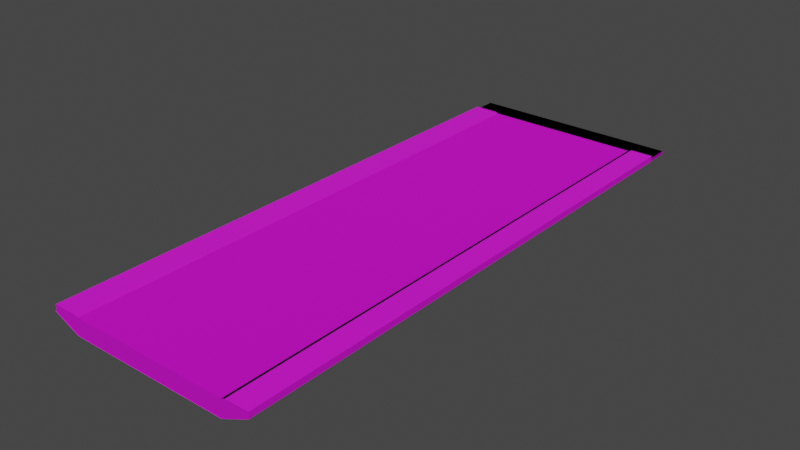 # Source: RoadBridge.blend  (saved by Blender 3.4.6; exported with 4.5.12 LTS)
import bpy
from mathutils import Matrix  # noqa: F401  (used for matrix-valued properties, if any)

bpy.ops.wm.read_factory_settings(use_empty=True)
scene = bpy.context.scene
scene.name = 'Scene'

# ---- collections
col_collection = bpy.data.collections.new('Collection'); scene.collection.children.link(col_collection)

# ---- images (referenced by path relative to the original .blend; pixels are not part of the script)
import os
ASSET_DIR = os.environ.get("B2B_ASSET_DIR", "")  # directory of the original .blend (textures are referenced by path, not embedded)
HERE = os.path.dirname(os.path.abspath(__file__))  # packed textures are extracted next to this script under _unpacked/

def load_image(name, relpath, width, height, colorspace="sRGB"):
    """Load a texture the original file referenced (path relative to the .blend, or extracted next to this script)."""
    p = next((c for c in (os.path.join(HERE, relpath), os.path.join(ASSET_DIR, relpath)) if relpath and os.path.exists(c)), "")
    if p:
        img = bpy.data.images.load(p, check_existing=True)
        img.name = name
    else:  # same state as the original file: an image datablock whose file is absent (Cycles renders it pink)
        img = bpy.data.images.new(name, width, height)
        img.source = "FILE"
        img.filepath = "//" + (relpath or name)
    img.colorspace_settings.name = colorspace
    return img
img_footpathj_jpg_001 = load_image('footpathj.jpg.001', 'nes/footpathj.jpg', 1024, 1024, 'sRGB')
img_footpathjnormal_jpg_001 = load_image('footpathjnormal.jpg.001', 'nes/footpathjnormal.jpg', 1024, 1024, 'sRGB')
img_asphalt_jpg_001 = load_image('Asphalt.jpg.001', 'nes/Asphalt.jpg', 1024, 1024, 'sRGB')
img_asphaltnormal_jpg_001 = load_image('AsphaltNormal.jpg.001', 'nes/AsphaltNormal.jpg', 1024, 1024, 'Non-Color')
img_grill_jpg_001 = load_image('grill.jpg.001', 'nes/grill.jpg', 1024, 1024, 'sRGB')
img_grillnormal_jpg_001 = load_image('grillNormal.jpg.001', 'nes/grillNormal.jpg', 1024, 1024, 'Filmic sRGB')
img_cement_jpg = load_image('cement.jpg', 'nes/cement.jpg', 1024, 1024, 'sRGB')

# ---- materials (node trees are filled in below, after node groups)
mat_material_002 = bpy.data.materials.new('Material.002')
mat_material_002.use_transparent_shadow = False
mat_material_001 = bpy.data.materials.new('Material.001')
mat_material_001.use_transparent_shadow = False
mat_material_003 = bpy.data.materials.new('Material.003')
mat_material_003.use_transparent_shadow = False
mat_material = bpy.data.materials.new('Material')
mat_material.use_transparent_shadow = False

# ---- material node trees
mat_material_002.use_nodes = True; mat_material_002.node_tree.nodes.clear()
_N = mat_material_002.node_tree.nodes; _L = mat_material_002.node_tree.links
n0 = _N.new('ShaderNodeBsdfPrincipled'); n0.name = 'Principled BSDF'; n0.location = (10, 300)
n0.distribution = 'GGX'
n0.subsurface_method = 'RANDOM_WALK_SKIN'
n0.inputs[1].default_value = 0.2182
n0.inputs[2].default_value = 1.0
n0.inputs[3].default_value = 1.45
n0.inputs[13].default_value = 0.62
n0.inputs[27].default_value = (0.0, 0.0, 0.0, 1.0)
n0.inputs[28].default_value = 1.0
n1 = _N.new('ShaderNodeOutputMaterial'); n1.name = 'Material Output'; n1.location = (300, 300)
n2 = _N.new('ShaderNodeNormalMap'); n2.name = 'Normal Map'; n2.location = (-185, -186)
n3 = _N.new('ShaderNodeTexCoord'); n3.name = 'Texture Coordinate'; n3.location = (-977, 78)
n4 = _N.new('ShaderNodeTexImage'); n4.name = 'Image Texture.001'; n4.location = (-432, 272)
n4.image = img_footpathj_jpg_001
n5 = _N.new('ShaderNodeMapping'); n5.name = 'Mapping'; n5.location = (-725, 186)
n5.width = 174
n5.inputs[3].default_value = (18.5, 47.0, 2.4)
n6 = _N.new('ShaderNodeTexImage'); n6.name = 'Image Texture'; n6.location = (-501, -209)
n6.image = img_footpathjnormal_jpg_001
_L.new(n0.outputs[0], n1.inputs[0])
_L.new(n2.outputs[0], n0.inputs[5])
_L.new(n3.outputs[2], n5.inputs[0])
_L.new(n5.outputs[0], n4.inputs[0])
_L.new(n4.outputs[0], n0.inputs[0])
_L.new(n5.outputs[0], n6.inputs[0])
_L.new(n6.outputs[0], n2.inputs[1])
n1.is_active_output = True
mat_material_001.use_nodes = True; mat_material_001.node_tree.nodes.clear()
_N = mat_material_001.node_tree.nodes; _L = mat_material_001.node_tree.links
n0 = _N.new('ShaderNodeBsdfPrincipled'); n0.name = 'Principled BSDF'; n0.location = (10, 300)
n0.distribution = 'GGX'
n0.subsurface_method = 'RANDOM_WALK_SKIN'
n0.inputs[1].default_value = 0.4327
n0.inputs[2].default_value = 0.9509
n0.inputs[3].default_value = 1.45
n0.inputs[27].default_value = (0.0, 0.0, 0.0, 1.0)
n0.inputs[28].default_value = 1.0
n1 = _N.new('ShaderNodeOutputMaterial'); n1.name = 'Material Output'; n1.location = (300, 300)
n2 = _N.new('ShaderNodeNormalMap'); n2.name = 'Normal Map'; n2.location = (-161, -135)
n3 = _N.new('ShaderNodeTexCoord'); n3.name = 'Texture Coordinate'; n3.location = (-990, 23)
n4 = _N.new('ShaderNodeTexImage'); n4.name = 'Image Texture'; n4.location = (-400, 363)
n4.image = img_asphalt_jpg_001
n5 = _N.new('ShaderNodeMapping'); n5.name = 'Mapping'; n5.location = (-679, 57)
n5.inputs[1].default_value = (1.43, 0.0, 0.0)
n5.inputs[3].default_value = (5.45, 15.4, 3.0)
n6 = _N.new('ShaderNodeTexImage'); n6.name = 'Image Texture.001'; n6.location = (-494, -144)
n6.image = img_asphaltnormal_jpg_001
_L.new(n0.outputs[0], n1.inputs[0])
_L.new(n2.outputs[0], n0.inputs[5])
_L.new(n3.outputs[2], n5.inputs[0])
_L.new(n5.outputs[0], n4.inputs[0])
_L.new(n4.outputs[0], n0.inputs[0])
_L.new(n5.outputs[0], n6.inputs[0])
_L.new(n6.outputs[0], n2.inputs[1])
n1.is_active_output = True
mat_material_003.use_nodes = True; mat_material_003.node_tree.nodes.clear()
_N = mat_material_003.node_tree.nodes; _L = mat_material_003.node_tree.links
n0 = _N.new('ShaderNodeBsdfPrincipled'); n0.name = 'Principled BSDF'; n0.location = (10, 300)
n0.distribution = 'GGX'
n0.subsurface_method = 'RANDOM_WALK_SKIN'
n0.inputs[1].default_value = 0.8873
n0.inputs[2].default_value = 1.0
n0.inputs[3].default_value = 1.45
n0.inputs[27].default_value = (0.0, 0.0, 0.0, 1.0)
n0.inputs[28].default_value = 1.0
n1 = _N.new('ShaderNodeOutputMaterial'); n1.name = 'Material Output'; n1.location = (300, 300)
n2 = _N.new('ShaderNodeNormalMap'); n2.name = 'Normal Map'; n2.location = (-200, -280)
n3 = _N.new('ShaderNodeTexCoord'); n3.name = 'Texture Coordinate'; n3.location = (-957, 4)
n4 = _N.new('ShaderNodeTexImage'); n4.name = 'Image Texture'; n4.location = (-392, 218)
n4.image = img_grill_jpg_001
n5 = _N.new('ShaderNodeMapping'); n5.name = 'Mapping'; n5.location = (-657, 58)
n5.inputs[3].default_value = (8.0, 1.2, 1.0)
n6 = _N.new('ShaderNodeTexImage'); n6.name = 'Image Texture.001'; n6.location = (-503, -199)
n6.image = img_grillnormal_jpg_001
_L.new(n0.outputs[0], n1.inputs[0])
_L.new(n2.outputs[0], n0.inputs[5])
_L.new(n3.outputs[2], n5.inputs[0])
_L.new(n5.outputs[0], n4.inputs[0])
_L.new(n4.outputs[0], n0.inputs[0])
_L.new(n5.outputs[0], n6.inputs[0])
_L.new(n6.outputs[0], n2.inputs[1])
n1.is_active_output = True
mat_material.use_nodes = True; mat_material.node_tree.nodes.clear()
_N = mat_material.node_tree.nodes; _L = mat_material.node_tree.links
n0 = _N.new('ShaderNodeBsdfPrincipled'); n0.name = 'Principled BSDF'; n0.location = (10, 300)
n0.distribution = 'GGX'
n0.subsurface_method = 'RANDOM_WALK_SKIN'
n0.inputs[3].default_value = 1.45
n0.inputs[27].default_value = (0.0, 0.0, 0.0, 1.0)
n0.inputs[28].default_value = 1.0
n1 = _N.new('ShaderNodeOutputMaterial'); n1.name = 'Material Output'; n1.location = (300, 300)
n2 = _N.new('ShaderNodeTexImage'); n2.name = 'Image Texture'; n2.location = (-686, -12)
n2.image = img_cement_jpg
_L.new(n0.outputs[0], n1.inputs[0])
_L.new(n2.outputs[0], n0.inputs[0])
n1.is_active_output = True

# ---- world
world_world = bpy.data.worlds.new('World'); scene.world = world_world
world_world.use_nodes = True; world_world.node_tree.nodes.clear()
_N = world_world.node_tree.nodes; _L = world_world.node_tree.links
n0 = _N.new('ShaderNodeOutputWorld'); n0.name = 'World Output'; n0.location = (300, 300)
n1 = _N.new('ShaderNodeBackground'); n1.name = 'Background'; n1.location = (10, 300)
n1.inputs[0].default_value = (0.05088, 0.05088, 0.05088, 1.0)
_L.new(n1.outputs[0], n0.inputs[0])
n0.is_active_output = True
world_world.color = (0.05088, 0.05088, 0.05088)
world_world.use_sun_shadow = False
world_world.sun_shadow_jitter_overblur = 0.0

# ---- meshes
me_cube_006 = bpy.data.meshes.new('Cube.006')
me_cube_006.from_pydata([(-2.317, -1.533, -19.04), (-2.317, -1.533, -16.48), (-2.317, 0.467, -19.04), (-2.317, 0.467, -16.48), (-0.3169, -1.533, -19.04), (-0.3169, -1.533, -16.34), (-0.3169, 0.467, -19.04), (-0.3169, 0.467, -16.34), (-2.091, 0.467, -19.04), (-2.091, 0.467, -16.48), (-2.091, -1.533, -19.04), (-2.091, -1.533, -16.48), (-0.5308, 0.467, -16.34), (-0.5308, -1.533, -19.04), (-0.5308, 0.467, -19.04), (-0.5308, -1.533, -16.34), (-2.059, 0.467, -19.04), (-2.059, -1.533, -17.04), (-2.059, 0.467, -17.04), (-2.059, -1.533, -19.04), (-0.5663, 0.467, -17.04), (-0.5663, -1.533, -19.04), (-0.5663, 0.467, -19.04), (-0.5663, -1.533, -17.04), (-2.059, -1.533, -17.04), (-2.059, 0.467, -17.04), (-0.5663, 0.467, -17.04), (-0.5663, -1.533, -17.04), (-2.317, -1.533, -16.48), (-2.317, 0.467, -16.48), (-0.3169, -1.533, -16.34), (-0.3169, 0.467, -16.34), (-2.091, 0.467, -16.48), (-2.091, -1.533, -16.48), (-0.5308, 0.467, -16.34), (-0.5308, -1.533, -16.34), (-2.059, -1.533, -17.04), (-2.059, 0.467, -17.04), (-0.5663, 0.467, -17.04), (-0.5663, -1.533, -17.04), (-2.063, 0.467, -24.38), (-2.063, -1.533, -24.38), (-0.5627, -1.533, -24.44), (-0.5627, 0.467, -24.44), (-2.311, 0.4639, -18.91), (-2.311, 0.4639, -17.45), (-2.311, 0.5539, -18.91), (-2.311, 0.5539, -17.45), (-0.3191, 0.4639, -18.91), (-0.3191, 0.4639, -17.45), (-0.3191, 0.5539, -18.91), (-0.3191, 0.5539, -17.45), (-2.325, -1.535, -19.13), (-2.325, 0.4652, -19.13), (-0.3253, -1.535, -19.13), (-0.3253, 0.4652, -19.13), (-2.072, 0.4652, -24.48), (-2.072, -1.535, -24.48), (-0.5711, -1.535, -24.54), (-0.5711, 0.4652, -24.54)], [], [(0, 1, 3, 2), (14, 12, 7, 6), (6, 7, 5, 4), (10, 11, 1, 0), (19, 17, 11, 10), (2, 3, 9, 8), (4, 5, 15, 13), (22, 20, 12, 14), (8, 9, 18, 16), (21, 23, 17, 19), (13, 15, 23, 21), (16, 18, 20, 22), (26, 25, 24, 27), (32, 29, 28, 33), (37, 32, 33, 36), (31, 34, 35, 30), (34, 38, 39, 35), (22, 43, 40, 16), (6, 43, 22, 14), (2, 8, 16, 40), (21, 19, 41, 42), (4, 13, 21, 42), (0, 41, 19, 10), (44, 45, 47, 46), (46, 47, 51, 50), (50, 51, 49, 48), (48, 49, 45, 44), (46, 50, 48, 44), (51, 47, 45, 49), (55, 54, 58, 59), (52, 53, 56, 57), (56, 59, 58, 57)])
me_cube_006.polygons.foreach_set('material_index', [2, 2, 2, 2, 2, 2, 2, 2, 2, 2, 2, 2, 2, 0, 0, 0, 0, 2, 2, 2, 2, 2, 2, 3, 3, 3, 3, 3, 3, 4, 4, 4])
_uv = me_cube_006.uv_layers.new(name='UVMap')
_uv.uv.foreach_set('vector', [0.375, 0.0, 0.625, 0.0, 0.625, 0.25, 0.375, 0.25, 0.375, 0.4733, 0.625, 0.4733, 0.625, 0.5, 0.375, 0.5, 0.375, 0.5, 0.625, 0.5, 0.625, 0.75, 0.375, 0.75, 0.375, 0.9718, 0.625, 0.9718, 0.625, 1.0, 0.375, 1.0, 0.375, 0.9678, 0.625, 0.9678, 0.625, 0.9718, 0.375, 0.9718, 0.375, 0.25, 0.625, 0.25, 0.625, 0.2782, 0.375, 0.2782, 0.375, 0.75, 0.625, 0.75, 0.625, 0.7767, 0.375, 0.7767, 0.375, 0.4688, 0.625, 0.4688, 0.625, 0.4733, 0.375, 0.4733, 0.375, 0.2782, 0.625, 0.2782, 0.625, 0.2822, 0.375, 0.2822, 0.375, 0.7812, 0.625, 0.7812, 0.625, 0.9678, 0.375, 0.9678, 0.375, 0.7767, 0.625, 0.7767, 0.625, 0.7812, 0.375, 0.7812, 0.375, 0.2822, 0.625, 0.2822, 0.625, 0.4688, 0.375, 0.4688, 0.6562, 0.5, 0.8428, 0.5, 0.8428, 0.75, 0.6562, 0.75, 0.8468, 0.5, 0.875, 0.5, 0.875, 0.75, 0.8468, 0.75, 0.8428, 0.5, 0.8468, 0.5, 0.8468, 0.75, 0.8428, 0.75, 0.625, 0.5, 0.6517, 0.5, 0.6517, 0.75, 0.625, 0.75, 0.6517, 0.5, 0.6562, 0.5, 0.6562, 0.75, 0.6517, 0.75, 0.375, 0.4688, 0.375, 0.5, 0.375, 0.25, 0.375, 0.2822, 0.375, 0.5, 0.375, 0.5, 0.375, 0.4688, 0.375, 0.4733, 0.375, 0.25, 0.375, 0.2782, 0.375, 0.2822, 0.375, 0.25, 0.375, 0.7812, 0.375, 0.9678, 0.375, 0.0, 0.375, 0.75, 0.375, 0.75, 0.375, 0.7767, 0.375, 0.7812, 0.375, 0.75, 0.375, 0.0, 0.375, 0.0, 0.375, 0.9678, 0.375, 0.9718, 0.375, 0.0, 0.625, 0.0, 0.625, 0.25, 0.375, 0.25, 0.375, 0.25, 0.625, 0.25, 0.625, 0.5, 0.375, 0.5, 0.375, 0.5, 0.625, 0.5, 0.625, 0.75, 0.375, 0.75, 0.375, 0.75, 0.625, 0.75, 0.625, 1.0, 0.375, 1.0, 0.125, 0.5, 0.375, 0.5, 0.375, 0.75, 0.125, 0.75, 0.625, 0.5, 0.875, 0.5, 0.875, 0.75, 0.625, 0.75, 0.375, 0.5, 0.375, 0.75, 0.375, 0.75, 0.375, 0.5, 0.375, 0.0, 0.375, 0.25, 0.375, 0.25, 0.375, 0.0, 0.999, 0.003939, 0.999, 0.9951, -0.001, 1.005, 0.001, 0.0])
me_cube_006.materials.append(mat_material_002)
me_cube_006.materials.append(mat_material_002)
me_cube_006.materials.append(mat_material_001)
me_cube_006.materials.append(mat_material_003)
me_cube_006.materials.append(mat_material)
me_cube_006.update()

# ---- objects
ob_cube_001 = bpy.data.objects.new('Cube.001', me_cube_006)

# ---- transforms, parenting, visibility, modifiers, constraints
ob_cube_001.location = (8.841, 0.03624, 1.937)
ob_cube_001.scale = (5.136, 13.11, 0.1074)

# ---- collection membership
col_collection.objects.link(ob_cube_001)

# ---- scene / render settings (as saved in the file)
scene.frame_start = 1; scene.frame_end = 250; scene.frame_set(1)
scene.render.engine = 'BLENDER_EEVEE_NEXT'
scene.cycles.sampling_pattern = 'TABULATED_SOBOL'
scene.cycles.use_light_tree = False
scene.view_settings.view_transform = 'Filmic'
bpy.context.view_layer.update()

# ---- added for rendering (the .blend has no active camera and no usable light): camera, sun
cam_auto = bpy.data.cameras.new('AutoCamera')
cam_auto.lens = 50.0
cam_auto.sensor_width = 36.0
cam_auto.clip_end = 1000.0
ob_auto_camera = bpy.data.objects.new('AutoCamera', cam_auto)
scene.collection.objects.link(ob_auto_camera)
ob_auto_camera.location = (29.1442, -38.9004, 21.4135)
ob_auto_camera.rotation_euler = (1.09748, -7.21219e-08, 0.694738)
scene.camera = ob_auto_camera
light_auto_sun = bpy.data.lights.new('AutoSun', 'SUN')
light_auto_sun.energy = 3.0
light_auto_sun.angle = 0.0523599
ob_auto_sun = bpy.data.objects.new('AutoSun', light_auto_sun)
scene.collection.objects.link(ob_auto_sun)
ob_auto_sun.rotation_euler = (0.872665, 0.174533, 0.523599)
bpy.context.view_layer.update()
